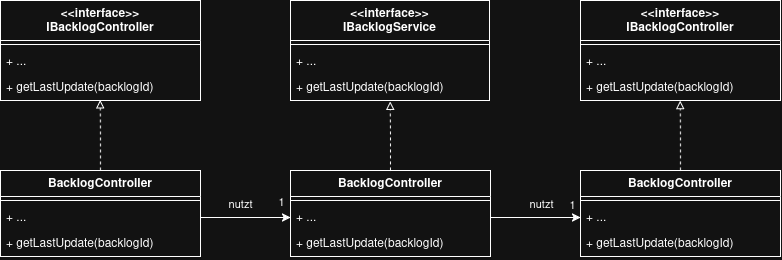

The diagram above was exported from draw.io. Its source (the exported page's mxGraphModel, read from the mxfile embedded in the PNG):
<mxGraphModel dx="910" dy="561" grid="1" gridSize="10" guides="1" tooltips="1" connect="1" arrows="1" fold="1" page="1" pageScale="1" pageWidth="827" pageHeight="1169" math="0" shadow="0">
  <root>
    <mxCell id="0" />
    <mxCell id="1" parent="0" />
    <mxCell id="V-uONTo1mo1vQOgfOe3R-4" parent="1" style="swimlane;fontStyle=1;align=center;verticalAlign=top;childLayout=stackLayout;horizontal=1;startSize=40;horizontalStack=0;resizeParent=1;resizeParentMax=0;resizeLast=0;collapsible=1;marginBottom=0;whiteSpace=wrap;html=1;" value="&amp;lt;&amp;lt;interface&amp;gt;&amp;gt;&lt;div&gt;IBacklogController&lt;/div&gt;" vertex="1">
      <mxGeometry height="100" width="200" x="100" y="70" as="geometry" />
    </mxCell>
    <mxCell id="V-uONTo1mo1vQOgfOe3R-6" parent="V-uONTo1mo1vQOgfOe3R-4" style="line;strokeWidth=1;fillColor=none;align=left;verticalAlign=middle;spacingTop=-1;spacingLeft=3;spacingRight=3;rotatable=0;labelPosition=right;points=[];portConstraint=eastwest;strokeColor=inherit;" value="" vertex="1">
      <mxGeometry height="8" width="200" y="40" as="geometry" />
    </mxCell>
    <mxCell id="V-uONTo1mo1vQOgfOe3R-7" parent="V-uONTo1mo1vQOgfOe3R-4" style="text;strokeColor=none;fillColor=none;align=left;verticalAlign=top;spacingLeft=4;spacingRight=4;overflow=hidden;rotatable=0;points=[[0,0.5],[1,0.5]];portConstraint=eastwest;whiteSpace=wrap;html=1;" value="+ ..." vertex="1">
      <mxGeometry height="26" width="200" y="48" as="geometry" />
    </mxCell>
    <mxCell id="V-uONTo1mo1vQOgfOe3R-8" parent="V-uONTo1mo1vQOgfOe3R-4" style="text;strokeColor=none;fillColor=none;align=left;verticalAlign=top;spacingLeft=4;spacingRight=4;overflow=hidden;rotatable=0;points=[[0,0.5],[1,0.5]];portConstraint=eastwest;whiteSpace=wrap;html=1;" value="+ getLastUpdate(backlogId)" vertex="1">
      <mxGeometry height="26" width="200" y="74" as="geometry" />
    </mxCell>
    <mxCell id="V-uONTo1mo1vQOgfOe3R-9" parent="1" style="swimlane;fontStyle=1;align=center;verticalAlign=top;childLayout=stackLayout;horizontal=1;startSize=40;horizontalStack=0;resizeParent=1;resizeParentMax=0;resizeLast=0;collapsible=1;marginBottom=0;whiteSpace=wrap;html=1;" value="&lt;div&gt;&amp;lt;&amp;lt;interface&amp;gt;&amp;gt;&lt;/div&gt;&lt;div&gt;IBacklogService&lt;/div&gt;" vertex="1">
      <mxGeometry height="100" width="199" x="390" y="70" as="geometry" />
    </mxCell>
    <mxCell id="V-uONTo1mo1vQOgfOe3R-10" parent="V-uONTo1mo1vQOgfOe3R-9" style="line;strokeWidth=1;fillColor=none;align=left;verticalAlign=middle;spacingTop=-1;spacingLeft=3;spacingRight=3;rotatable=0;labelPosition=right;points=[];portConstraint=eastwest;strokeColor=inherit;" value="" vertex="1">
      <mxGeometry height="8" width="199" y="40" as="geometry" />
    </mxCell>
    <mxCell id="V-uONTo1mo1vQOgfOe3R-11" parent="V-uONTo1mo1vQOgfOe3R-9" style="text;strokeColor=none;fillColor=none;align=left;verticalAlign=top;spacingLeft=4;spacingRight=4;overflow=hidden;rotatable=0;points=[[0,0.5],[1,0.5]];portConstraint=eastwest;whiteSpace=wrap;html=1;" value="+ ..." vertex="1">
      <mxGeometry height="26" width="199" y="48" as="geometry" />
    </mxCell>
    <mxCell id="V-uONTo1mo1vQOgfOe3R-12" parent="V-uONTo1mo1vQOgfOe3R-9" style="text;strokeColor=none;fillColor=none;align=left;verticalAlign=top;spacingLeft=4;spacingRight=4;overflow=hidden;rotatable=0;points=[[0,0.5],[1,0.5]];portConstraint=eastwest;whiteSpace=wrap;html=1;" value="+ getLastUpdate(backlogId)" vertex="1">
      <mxGeometry height="26" width="199" y="74" as="geometry" />
    </mxCell>
    <mxCell id="V-uONTo1mo1vQOgfOe3R-13" parent="1" style="swimlane;fontStyle=1;align=center;verticalAlign=top;childLayout=stackLayout;horizontal=1;startSize=40;horizontalStack=0;resizeParent=1;resizeParentMax=0;resizeLast=0;collapsible=1;marginBottom=0;whiteSpace=wrap;html=1;" value="&lt;div&gt;&amp;lt;&amp;lt;interface&amp;gt;&amp;gt;&lt;/div&gt;&lt;div&gt;IBacklogController&lt;/div&gt;" vertex="1">
      <mxGeometry height="100" width="200" x="680" y="70" as="geometry" />
    </mxCell>
    <mxCell id="V-uONTo1mo1vQOgfOe3R-14" parent="V-uONTo1mo1vQOgfOe3R-13" style="line;strokeWidth=1;fillColor=none;align=left;verticalAlign=middle;spacingTop=-1;spacingLeft=3;spacingRight=3;rotatable=0;labelPosition=right;points=[];portConstraint=eastwest;strokeColor=inherit;" value="" vertex="1">
      <mxGeometry height="8" width="200" y="40" as="geometry" />
    </mxCell>
    <mxCell id="V-uONTo1mo1vQOgfOe3R-15" parent="V-uONTo1mo1vQOgfOe3R-13" style="text;strokeColor=none;fillColor=none;align=left;verticalAlign=top;spacingLeft=4;spacingRight=4;overflow=hidden;rotatable=0;points=[[0,0.5],[1,0.5]];portConstraint=eastwest;whiteSpace=wrap;html=1;" value="+ ..." vertex="1">
      <mxGeometry height="26" width="200" y="48" as="geometry" />
    </mxCell>
    <mxCell id="V-uONTo1mo1vQOgfOe3R-16" parent="V-uONTo1mo1vQOgfOe3R-13" style="text;strokeColor=none;fillColor=none;align=left;verticalAlign=top;spacingLeft=4;spacingRight=4;overflow=hidden;rotatable=0;points=[[0,0.5],[1,0.5]];portConstraint=eastwest;whiteSpace=wrap;html=1;" value="+ getLastUpdate(backlogId)" vertex="1">
      <mxGeometry height="26" width="200" y="74" as="geometry" />
    </mxCell>
    <mxCell id="V-uONTo1mo1vQOgfOe3R-17" parent="1" style="swimlane;fontStyle=1;align=center;verticalAlign=top;childLayout=stackLayout;horizontal=1;startSize=26;horizontalStack=0;resizeParent=1;resizeParentMax=0;resizeLast=0;collapsible=1;marginBottom=0;whiteSpace=wrap;html=1;" value="BacklogController" vertex="1">
      <mxGeometry height="86" width="200" x="100" y="240" as="geometry" />
    </mxCell>
    <mxCell id="V-uONTo1mo1vQOgfOe3R-18" parent="V-uONTo1mo1vQOgfOe3R-17" style="line;strokeWidth=1;fillColor=none;align=left;verticalAlign=middle;spacingTop=-1;spacingLeft=3;spacingRight=3;rotatable=0;labelPosition=right;points=[];portConstraint=eastwest;strokeColor=inherit;" value="" vertex="1">
      <mxGeometry height="8" width="200" y="26" as="geometry" />
    </mxCell>
    <mxCell id="V-uONTo1mo1vQOgfOe3R-19" parent="V-uONTo1mo1vQOgfOe3R-17" style="text;strokeColor=none;fillColor=none;align=left;verticalAlign=top;spacingLeft=4;spacingRight=4;overflow=hidden;rotatable=0;points=[[0,0.5],[1,0.5]];portConstraint=eastwest;whiteSpace=wrap;html=1;" value="+ ..." vertex="1">
      <mxGeometry height="26" width="200" y="34" as="geometry" />
    </mxCell>
    <mxCell id="V-uONTo1mo1vQOgfOe3R-20" parent="V-uONTo1mo1vQOgfOe3R-17" style="text;strokeColor=none;fillColor=none;align=left;verticalAlign=top;spacingLeft=4;spacingRight=4;overflow=hidden;rotatable=0;points=[[0,0.5],[1,0.5]];portConstraint=eastwest;whiteSpace=wrap;html=1;" value="+ getLastUpdate(backlogId)" vertex="1">
      <mxGeometry height="26" width="200" y="60" as="geometry" />
    </mxCell>
    <mxCell id="V-uONTo1mo1vQOgfOe3R-21" parent="1" style="swimlane;fontStyle=1;align=center;verticalAlign=top;childLayout=stackLayout;horizontal=1;startSize=26;horizontalStack=0;resizeParent=1;resizeParentMax=0;resizeLast=0;collapsible=1;marginBottom=0;whiteSpace=wrap;html=1;" value="BacklogController" vertex="1">
      <mxGeometry height="86" width="200" x="390" y="240" as="geometry" />
    </mxCell>
    <mxCell id="V-uONTo1mo1vQOgfOe3R-22" parent="V-uONTo1mo1vQOgfOe3R-21" style="line;strokeWidth=1;fillColor=none;align=left;verticalAlign=middle;spacingTop=-1;spacingLeft=3;spacingRight=3;rotatable=0;labelPosition=right;points=[];portConstraint=eastwest;strokeColor=inherit;" value="" vertex="1">
      <mxGeometry height="8" width="200" y="26" as="geometry" />
    </mxCell>
    <mxCell id="V-uONTo1mo1vQOgfOe3R-23" parent="V-uONTo1mo1vQOgfOe3R-21" style="text;strokeColor=none;fillColor=none;align=left;verticalAlign=top;spacingLeft=4;spacingRight=4;overflow=hidden;rotatable=0;points=[[0,0.5],[1,0.5]];portConstraint=eastwest;whiteSpace=wrap;html=1;" value="+ ..." vertex="1">
      <mxGeometry height="26" width="200" y="34" as="geometry" />
    </mxCell>
    <mxCell id="V-uONTo1mo1vQOgfOe3R-24" parent="V-uONTo1mo1vQOgfOe3R-21" style="text;strokeColor=none;fillColor=none;align=left;verticalAlign=top;spacingLeft=4;spacingRight=4;overflow=hidden;rotatable=0;points=[[0,0.5],[1,0.5]];portConstraint=eastwest;whiteSpace=wrap;html=1;" value="+ getLastUpdate(backlogId)" vertex="1">
      <mxGeometry height="26" width="200" y="60" as="geometry" />
    </mxCell>
    <mxCell id="V-uONTo1mo1vQOgfOe3R-25" parent="1" style="swimlane;fontStyle=1;align=center;verticalAlign=top;childLayout=stackLayout;horizontal=1;startSize=26;horizontalStack=0;resizeParent=1;resizeParentMax=0;resizeLast=0;collapsible=1;marginBottom=0;whiteSpace=wrap;html=1;" value="BacklogController" vertex="1">
      <mxGeometry height="86" width="200" x="680" y="240" as="geometry" />
    </mxCell>
    <mxCell id="V-uONTo1mo1vQOgfOe3R-26" parent="V-uONTo1mo1vQOgfOe3R-25" style="line;strokeWidth=1;fillColor=none;align=left;verticalAlign=middle;spacingTop=-1;spacingLeft=3;spacingRight=3;rotatable=0;labelPosition=right;points=[];portConstraint=eastwest;strokeColor=inherit;" value="" vertex="1">
      <mxGeometry height="8" width="200" y="26" as="geometry" />
    </mxCell>
    <mxCell id="V-uONTo1mo1vQOgfOe3R-27" parent="V-uONTo1mo1vQOgfOe3R-25" style="text;strokeColor=none;fillColor=none;align=left;verticalAlign=top;spacingLeft=4;spacingRight=4;overflow=hidden;rotatable=0;points=[[0,0.5],[1,0.5]];portConstraint=eastwest;whiteSpace=wrap;html=1;" value="+ ..." vertex="1">
      <mxGeometry height="26" width="200" y="34" as="geometry" />
    </mxCell>
    <mxCell id="V-uONTo1mo1vQOgfOe3R-28" parent="V-uONTo1mo1vQOgfOe3R-25" style="text;strokeColor=none;fillColor=none;align=left;verticalAlign=top;spacingLeft=4;spacingRight=4;overflow=hidden;rotatable=0;points=[[0,0.5],[1,0.5]];portConstraint=eastwest;whiteSpace=wrap;html=1;" value="+ getLastUpdate(backlogId)" vertex="1">
      <mxGeometry height="26" width="200" y="60" as="geometry" />
    </mxCell>
    <mxCell id="V-uONTo1mo1vQOgfOe3R-29" edge="1" parent="1" source="V-uONTo1mo1vQOgfOe3R-17" style="edgeStyle=orthogonalEdgeStyle;rounded=0;orthogonalLoop=1;jettySize=auto;html=1;exitX=0.5;exitY=0;exitDx=0;exitDy=0;entryX=0.499;entryY=0.977;entryDx=0;entryDy=0;entryPerimeter=0;endArrow=block;endFill=0;dashed=1;" target="V-uONTo1mo1vQOgfOe3R-8">
      <mxGeometry relative="1" as="geometry" />
    </mxCell>
    <mxCell id="V-uONTo1mo1vQOgfOe3R-31" edge="1" parent="1" source="V-uONTo1mo1vQOgfOe3R-21" style="edgeStyle=orthogonalEdgeStyle;rounded=0;orthogonalLoop=1;jettySize=auto;html=1;exitX=0.5;exitY=0;exitDx=0;exitDy=0;entryX=0.501;entryY=1.038;entryDx=0;entryDy=0;entryPerimeter=0;endArrow=block;endFill=0;dashed=1;" target="V-uONTo1mo1vQOgfOe3R-12">
      <mxGeometry relative="1" as="geometry" />
    </mxCell>
    <mxCell id="V-uONTo1mo1vQOgfOe3R-32" edge="1" parent="1" source="V-uONTo1mo1vQOgfOe3R-25" style="edgeStyle=orthogonalEdgeStyle;rounded=0;orthogonalLoop=1;jettySize=auto;html=1;exitX=0.5;exitY=0;exitDx=0;exitDy=0;entryX=0.499;entryY=1.008;entryDx=0;entryDy=0;entryPerimeter=0;endArrow=block;endFill=0;dashed=1;" target="V-uONTo1mo1vQOgfOe3R-16">
      <mxGeometry relative="1" as="geometry" />
    </mxCell>
    <mxCell id="V-uONTo1mo1vQOgfOe3R-33" edge="1" parent="1" source="V-uONTo1mo1vQOgfOe3R-19" style="edgeStyle=orthogonalEdgeStyle;rounded=0;orthogonalLoop=1;jettySize=auto;html=1;exitX=1;exitY=0.5;exitDx=0;exitDy=0;entryX=0;entryY=0.5;entryDx=0;entryDy=0;" target="V-uONTo1mo1vQOgfOe3R-23">
      <mxGeometry relative="1" as="geometry" />
    </mxCell>
    <mxCell id="V-uONTo1mo1vQOgfOe3R-34" connectable="0" parent="V-uONTo1mo1vQOgfOe3R-33" style="edgeLabel;html=1;align=center;verticalAlign=middle;resizable=0;points=[];" value="nutzt" vertex="1">
      <mxGeometry relative="1" x="-0.3231" y="-2" as="geometry">
        <mxPoint x="9" y="-15" as="offset" />
      </mxGeometry>
    </mxCell>
    <mxCell id="V-uONTo1mo1vQOgfOe3R-35" connectable="0" parent="V-uONTo1mo1vQOgfOe3R-33" style="edgeLabel;html=1;align=center;verticalAlign=middle;resizable=0;points=[];" value="1" vertex="1">
      <mxGeometry relative="1" x="0.5829" y="-2" as="geometry">
        <mxPoint x="10" y="-17" as="offset" />
      </mxGeometry>
    </mxCell>
    <mxCell id="V-uONTo1mo1vQOgfOe3R-36" edge="1" parent="1" source="V-uONTo1mo1vQOgfOe3R-23" style="edgeStyle=orthogonalEdgeStyle;rounded=0;orthogonalLoop=1;jettySize=auto;html=1;exitX=1;exitY=0.5;exitDx=0;exitDy=0;entryX=0;entryY=0.5;entryDx=0;entryDy=0;" target="V-uONTo1mo1vQOgfOe3R-27">
      <mxGeometry relative="1" as="geometry" />
    </mxCell>
    <mxCell id="V-uONTo1mo1vQOgfOe3R-37" connectable="0" parent="V-uONTo1mo1vQOgfOe3R-36" style="edgeLabel;html=1;align=center;verticalAlign=middle;resizable=0;points=[];" value="nutzt" vertex="1">
      <mxGeometry relative="1" x="0.1624" y="2" as="geometry">
        <mxPoint x="-2" y="-11" as="offset" />
      </mxGeometry>
    </mxCell>
    <mxCell id="V-uONTo1mo1vQOgfOe3R-38" connectable="0" parent="V-uONTo1mo1vQOgfOe3R-36" style="edgeLabel;html=1;align=center;verticalAlign=middle;resizable=0;points=[];" value="1" vertex="1">
      <mxGeometry relative="1" x="0.6923" y="2" as="geometry">
        <mxPoint x="5" y="-10" as="offset" />
      </mxGeometry>
    </mxCell>
  </root>
</mxGraphModel>